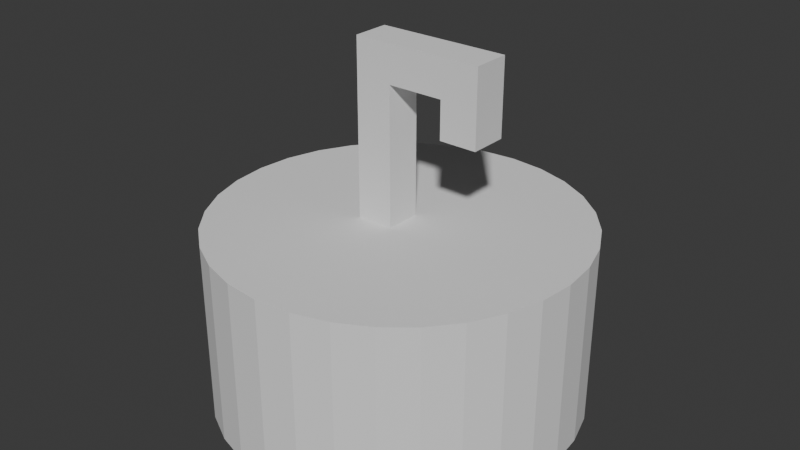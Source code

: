 # Source: weight_opt.blend  (saved by Blender 4.1.24; exported with 4.5.12 LTS)
import bpy
from mathutils import Matrix  # noqa: F401  (used for matrix-valued properties, if any)

bpy.ops.wm.read_factory_settings(use_empty=True)
scene = bpy.context.scene
scene.name = 'Scene'

# ---- collections
col_collection = bpy.data.collections.new('Collection'); scene.collection.children.link(col_collection)

# ---- world
world_world = bpy.data.worlds.new('World'); scene.world = world_world
world_world.use_nodes = True; world_world.node_tree.nodes.clear()
_N = world_world.node_tree.nodes; _L = world_world.node_tree.links
n0 = _N.new('ShaderNodeOutputWorld'); n0.name = 'World Output'; n0.location = (200, 100)
n1 = _N.new('ShaderNodeBackground'); n1.name = 'Background'; n1.location = (-200, 100)
n1.inputs[0].default_value = (0.05088, 0.05088, 0.05088, 1.0)
_L.new(n1.outputs[0], n0.inputs[0])
n0.is_active_output = True
world_world.color = (0.05088, 0.05088, 0.05088)
world_world.use_sun_shadow = False
world_world.sun_shadow_jitter_overblur = 0.0

# ---- meshes
me_cube_016 = bpy.data.meshes.new('Cube.016')
me_cube_016.from_pydata([(-1.0, -1.0, -1.0), (-1.0, -1.0, 1.0), (-1.0, 1.0, -1.0), (-1.0, 1.0, 1.0), (1.0, -1.0, -1.0), (1.0, -1.0, 1.0), (1.0, 1.0, -1.0), (1.0, 1.0, 1.0), (6.0, -1.0, -1.0), (6.0, 1.0, -1.0), (4.0, -1.0, -1.0), (4.0, 1.0, -1.0), (-1.0, 1.0, -1.0), (4.2, 10.0, 8.75), (4.2, 10.0, 3.75), (2.249, 9.808, 8.75), (2.249, 9.808, 3.75), (0.3732, 9.239, 8.75), (0.3732, 9.239, 3.75), (-1.356, 8.315, 8.75), (-1.356, 8.315, 3.75), (-2.871, 7.071, 8.75), (-2.871, 7.071, 3.75), (-4.115, 5.556, 8.75), (-4.115, 5.556, 3.75), (-5.039, 3.827, 8.75), (-5.039, 3.827, 3.75), (-5.608, 1.951, 8.75), (-5.608, 1.951, 3.75), (-5.8, 0.0, 8.75), (-5.8, 0.0, 3.75), (-5.608, -1.951, 8.75), (-5.608, -1.951, 3.75), (-5.039, -3.827, 8.75), (-5.039, -3.827, 3.75), (-4.115, -5.556, 8.75), (-4.115, -5.556, 3.75), (-2.871, -7.071, 8.75), (-2.871, -7.071, 3.75), (-1.356, -8.315, 8.75), (-1.356, -8.315, 3.75), (0.3732, -9.239, 8.75), (0.3732, -9.239, 3.75), (2.249, -9.808, 8.75), (2.249, -9.808, 3.75), (4.2, -10.0, 8.75), (4.2, -10.0, 3.75), (6.151, -9.808, 8.75), (6.151, -9.808, 3.75), (8.027, -9.239, 8.75), (8.027, -9.239, 3.75), (9.756, -8.315, 8.75), (9.756, -8.315, 3.75), (11.27, -7.071, 8.75), (11.27, -7.071, 3.75), (12.51, -5.556, 8.75), (12.51, -5.556, 3.75), (13.44, -3.827, 8.75), (13.44, -3.827, 3.75), (14.01, -1.951, 8.75), (14.01, -1.951, 3.75), (14.2, 0.0, 8.75), (14.2, 0.0, 3.75), (14.01, 1.951, 8.75), (14.01, 1.951, 3.75), (13.44, 3.827, 8.75), (13.44, 3.827, 3.75), (12.51, 5.556, 8.75), (12.51, 5.556, 3.75), (11.27, 7.071, 8.75), (11.27, 7.071, 3.75), (9.756, 8.315, 8.75), (9.756, 8.315, 3.75), (8.027, 9.239, 8.75), (8.027, 9.239, 3.75), (6.151, 9.808, 8.75), (6.151, 9.808, 3.75), (1.0, 1.0, 3.378e-07), (1.0, -1.0, 3.378e-07), (6.0, -1.0, 3.75), (6.0, 1.0, 3.75), (4.0, 1.0, 3.974e-07), (4.0, -1.0, 3.974e-07), (4.0, 1.0, 3.974e-07), (4.0, 1.0, 3.75), (4.0, -1.0, 3.974e-07), (4.0, -1.0, 3.75)], [(2, 0), (6, 2)], [(7, 3, 1, 5), (13, 14, 16, 15), (15, 16, 18, 17), (17, 18, 20, 19), (19, 20, 22, 21), (21, 22, 24, 23), (23, 24, 26, 25), (25, 26, 28, 27), (27, 28, 30, 29), (29, 30, 32, 31), (31, 32, 34, 33), (33, 34, 36, 35), (35, 36, 38, 37), (37, 38, 40, 39), (39, 40, 42, 41), (41, 42, 44, 43), (43, 44, 46, 45), (45, 46, 48, 47), (47, 48, 50, 49), (49, 50, 52, 51), (51, 52, 54, 53), (53, 54, 56, 55), (55, 56, 58, 57), (57, 58, 60, 59), (59, 60, 62, 61), (61, 62, 64, 63), (63, 64, 66, 65), (65, 66, 68, 67), (67, 68, 70, 69), (69, 70, 72, 71), (71, 72, 74, 73), (73, 74, 76, 75), (75, 76, 14, 13), (13, 15, 17, 19, 21, 23, 25, 27, 29, 31, 33, 35, 37, 39, 41, 43, 45, 47, 49, 51, 53, 55, 57, 59, 61, 63, 65, 67, 69, 71, 73, 75), (7, 5, 78, 77), (79, 8, 9, 80), (16, 14, 76, 74, 72, 70, 68, 66, 64, 62, 60, 58, 56, 54, 52, 50, 48, 46, 44, 42, 40, 38, 36, 34, 32, 30, 28, 26, 24, 22, 20, 18), (85, 86, 84, 83), (8, 79, 86, 85, 10), (80, 9, 11, 83, 84), (77, 78, 82, 81), (0, 4, 78, 5, 1), (12, 0, 1, 3), (7, 77, 6, 12, 3), (4, 0, 12, 6, 9, 8), (11, 6, 77, 83), (4, 10, 85, 78)])
_uv = me_cube_016.uv_layers.new(name='UVMap')
_uv.uv.foreach_set('vector', [0.625, 0.5, 0.875, 0.5, 0.875, 0.75, 0.625, 0.75, 1.0, 0.5, 1.0, 1.0, 0.9688, 1.0, 0.9688, 0.5, 0.9688, 0.5, 0.9688, 1.0, 0.9375, 1.0, 0.9375, 0.5, 0.9375, 0.5, 0.9375, 1.0, 0.9062, 1.0, 0.9062, 0.5, 0.9062, 0.5, 0.9062, 1.0, 0.875, 1.0, 0.875, 0.5, 0.875, 0.5, 0.875, 1.0, 0.8438, 1.0, 0.8438, 0.5, 0.8438, 0.5, 0.8438, 1.0, 0.8125, 1.0, 0.8125, 0.5, 0.8125, 0.5, 0.8125, 1.0, 0.7812, 1.0, 0.7812, 0.5, 0.7812, 0.5, 0.7812, 1.0, 0.75, 1.0, 0.75, 0.5, 0.75, 0.5, 0.75, 1.0, 0.7188, 1.0, 0.7188, 0.5, 0.7188, 0.5, 0.7188, 1.0, 0.6875, 1.0, 0.6875, 0.5, 0.6875, 0.5, 0.6875, 1.0, 0.6562, 1.0, 0.6562, 0.5, 0.6562, 0.5, 0.6562, 1.0, 0.625, 1.0, 0.625, 0.5, 0.625, 0.5, 0.625, 1.0, 0.5938, 1.0, 0.5938, 0.5, 0.5938, 0.5, 0.5938, 1.0, 0.5625, 1.0, 0.5625, 0.5, 0.5625, 0.5, 0.5625, 1.0, 0.5312, 1.0, 0.5312, 0.5, 0.5312, 0.5, 0.5312, 1.0, 0.5, 1.0, 0.5, 0.5, 0.5, 0.5, 0.5, 1.0, 0.4688, 1.0, 0.4688, 0.5, 0.4688, 0.5, 0.4688, 1.0, 0.4375, 1.0, 0.4375, 0.5, 0.4375, 0.5, 0.4375, 1.0, 0.4062, 1.0, 0.4062, 0.5, 0.4062, 0.5, 0.4062, 1.0, 0.375, 1.0, 0.375, 0.5, 0.375, 0.5, 0.375, 1.0, 0.3438, 1.0, 0.3438, 0.5, 0.3438, 0.5, 0.3438, 1.0, 0.3125, 1.0, 0.3125, 0.5, 0.3125, 0.5, 0.3125, 1.0, 0.2812, 1.0, 0.2812, 0.5, 0.2812, 0.5, 0.2812, 1.0, 0.25, 1.0, 0.25, 0.5, 0.25, 0.5, 0.25, 1.0, 0.2188, 1.0, 0.2188, 0.5, 0.2188, 0.5, 0.2188, 1.0, 0.1875, 1.0, 0.1875, 0.5, 0.1875, 0.5, 0.1875, 1.0, 0.1562, 1.0, 0.1562, 0.5, 0.1562, 0.5, 0.1562, 1.0, 0.125, 1.0, 0.125, 0.5, 0.125, 0.5, 0.125, 1.0, 0.09375, 1.0, 0.09375, 0.5, 0.09375, 0.5, 0.09375, 1.0, 0.0625, 1.0, 0.0625, 0.5, 0.0625, 0.5, 0.0625, 1.0, 0.03125, 1.0, 0.03125, 0.5, 0.03125, 0.5, 0.03125, 1.0, 0.0, 1.0, 0.0, 0.5, 0.75, 0.49, 0.7968, 0.4854, 0.8418, 0.4717, 0.8833, 0.4496, 0.9197, 0.4197, 0.9496, 0.3833, 0.9717, 0.3418, 0.9854, 0.2968, 0.99, 0.25, 0.9854, 0.2032, 0.9717, 0.1582, 0.9496, 0.1167, 0.9197, 0.08029, 0.8833, 0.05045, 0.8418, 0.02827, 0.7968, 0.01461, 0.75, 0.01, 0.7032, 0.01461, 0.6582, 0.02827, 0.6167, 0.05045, 0.5803, 0.08029, 0.5504, 0.1167, 0.5283, 0.1582, 0.5146, 0.2032, 0.51, 0.25, 0.5146, 0.2968, 0.5283, 0.3418, 0.5504, 0.3833, 0.5803, 0.4197, 0.6167, 0.4496, 0.6582, 0.4717, 0.7032, 0.4854, 0.625, 0.5, 0.625, 0.75, 0.5417, 0.75, 0.5417, 0.5, 0.4766, 0.0, 0.625, 0.0, 0.625, 0.25, 0.4766, 0.25, 0.9688, 1.0, 0.0, 1.0, 0.03125, 1.0, 0.0625, 1.0, 0.09375, 1.0, 0.125, 1.0, 0.1562, 1.0, 0.1875, 1.0, 0.2188, 1.0, 0.25, 1.0, 0.2812, 1.0, 0.3125, 1.0, 0.3438, 1.0, 0.375, 1.0, 0.4062, 1.0, 0.4375, 1.0, 0.4688, 1.0, 0.5, 1.0, 0.5312, 1.0, 0.5625, 1.0, 0.5938, 1.0, 0.625, 1.0, 0.6562, 1.0, 0.6875, 1.0, 0.7188, 1.0, 0.75, 1.0, 0.7812, 1.0, 0.8125, 1.0, 0.8438, 1.0, 0.875, 1.0, 0.9062, 1.0, 0.9375, 1.0, 0.5937, 0.75, 0.4766, 0.75, 0.4766, 0.5, 0.5937, 0.5, 0.625, 0.0, 0.4766, 0.0, 0.4766, 0.75, 0.0, 0.0, 0.0, 0.0, 0.4766, 0.25, 0.625, 0.25, 0.0, 0.0, 0.5937, 0.5, 0.4766, 0.5, 0.5417, 0.5, 0.5417, 0.75, 0.4167, 0.75, 0.4167, 0.5, 0.0, 0.0, 0.0, 0.0, 0.5417, 0.75, 0.625, 0.75, 0.875, 0.75, 0.0, 0.0, 0.0, 0.0, 0.875, 0.75, 0.875, 0.5, 0.625, 0.5, 0.5417, 0.5, 0.0, 0.0, 0.0, 0.0, 0.875, 0.5, 0.0, 0.0, 0.0, 0.0, 0.0, 0.0, 0.0, 0.0, 0.625, 0.25, 0.625, 0.0, 0.0, 0.0, 0.0, 0.0, 0.5417, 0.5, 0.0, 0.0, 0.0, 0.0, 0.0, 0.0, 0.0, 0.0, 0.5417, 0.75])
me_cube_016.update()

# ---- objects
ob_cube = bpy.data.objects.new('Cube', me_cube_016)

# ---- transforms, parenting, visibility, modifiers, constraints
ob_cube.location = (0.42, 0.0, 1.5)
ob_cube.rotation_euler = (-0.0, 3.142, 0.0)
ob_cube.scale = (0.1, 0.1, 0.2)

# ---- collection membership
col_collection.objects.link(ob_cube)

# ---- scene / render settings (as saved in the file)
scene.frame_start = 1; scene.frame_end = 250; scene.frame_set(0)
scene.render.engine = 'BLENDER_EEVEE_NEXT'
scene.cycles.sampling_pattern = 'TABULATED_SOBOL'
scene.eevee.ray_tracing_options.trace_max_roughness = 0.0
bpy.context.view_layer.update()

# ---- added for rendering (the .blend has no active camera and no usable light): camera, sun
cam_auto = bpy.data.cameras.new('AutoCamera')
cam_auto.lens = 50.0
cam_auto.sensor_width = 36.0
cam_auto.clip_end = 1000.0
ob_auto_camera = bpy.data.objects.new('AutoCamera', cam_auto)
scene.collection.objects.link(ob_auto_camera)
ob_auto_camera.location = (3.17859, -3.81431, 3.26787)
ob_auto_camera.rotation_euler = (1.09748, -7.21219e-08, 0.694738)
scene.camera = ob_auto_camera
light_auto_sun = bpy.data.lights.new('AutoSun', 'SUN')
light_auto_sun.energy = 3.0
light_auto_sun.angle = 0.0523599
ob_auto_sun = bpy.data.objects.new('AutoSun', light_auto_sun)
scene.collection.objects.link(ob_auto_sun)
ob_auto_sun.rotation_euler = (0.872665, 0.174533, 0.523599)
bpy.context.view_layer.update()
